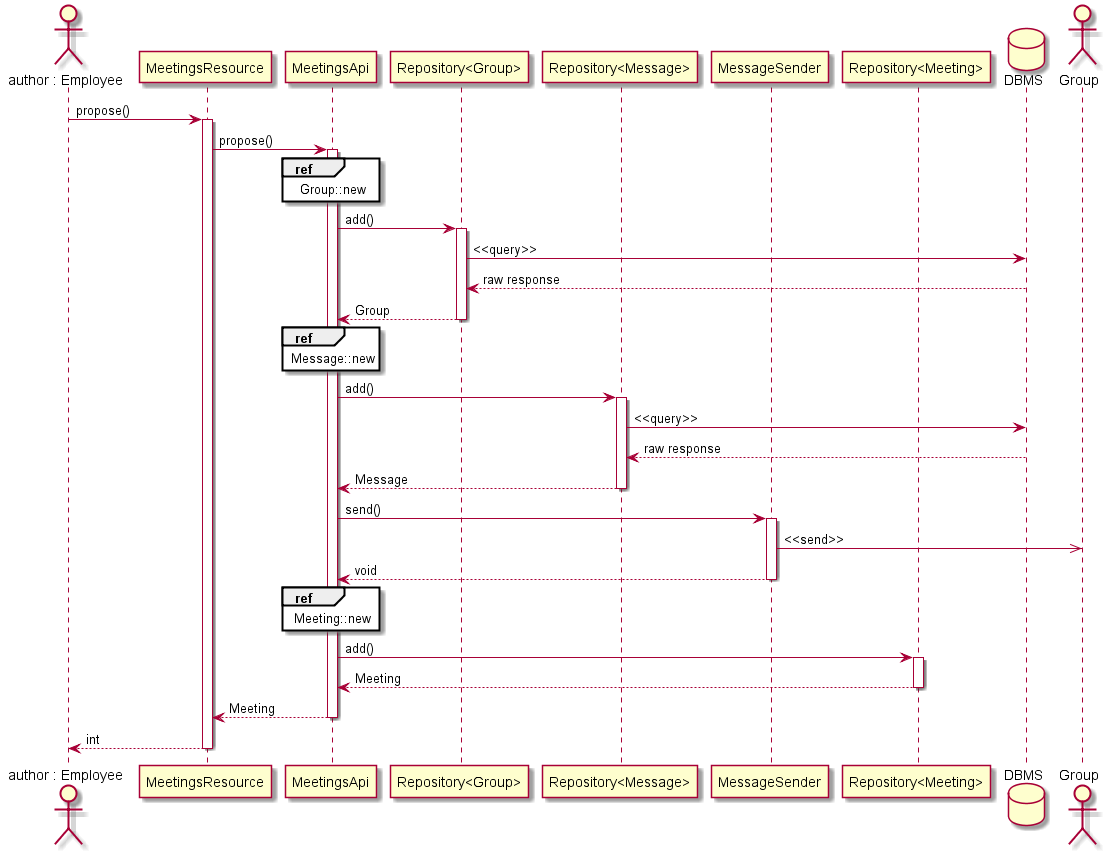

The diagram above was rendered by PlantUML. Its source (embedded in the PNG):
@startuml

actor "author : Employee" as author
participant MeetingsResource as resource
participant MeetingsApi as api
participant "Repository<Group>" as groups
participant "Repository<Message>" as messages
participant MessageSender as sender
participant "Repository<Meeting>" as meetings
database DBMS
actor Group as group

author -> resource : propose()
activate resource

resource -> api : propose()
activate api

''''' create a meeting group
ref over api : Group::new
api -> groups : add()
activate groups
groups -> DBMS : <<query>>
DBMS --> groups : raw response
groups --> api : Group
deactivate groups

''''' create invitation message
ref over api : Message::new
api -> messages : add()
activate messages
messages -> DBMS : <<query>>
DBMS --> messages : raw response
messages --> api : Message
deactivate messages

''''' send a message
api -> sender : send()
activate sender
sender ->> group : <<send>>
sender --> api : void
deactivate sender

''' save meeting entry
ref over api : Meeting::new
api -> meetings : add()
activate meetings
meetings --> api : Meeting
deactivate meetings
api --> resource : Meeting

deactivate api

resource --> author : int

deactivate resource

@enduml